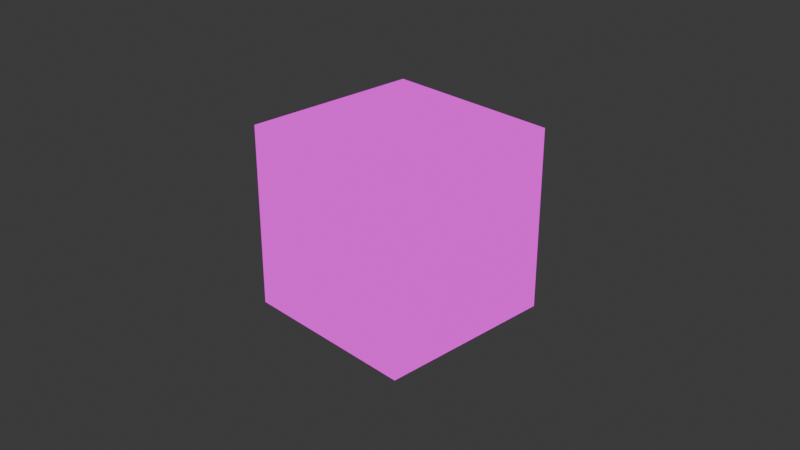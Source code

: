 # Source: grass_block.blend  (saved by Blender 5.1.29; exported with 4.5.12 LTS)
import bpy
from mathutils import Matrix  # noqa: F401  (used for matrix-valued properties, if any)

bpy.ops.wm.read_factory_settings(use_empty=True)
scene = bpy.context.scene
scene.name = 'Scene'

# ---- collections
col_collection = bpy.data.collections.new('Collection'); scene.collection.children.link(col_collection)

# ---- images (referenced by path relative to the original .blend; pixels are not part of the script)
import os
ASSET_DIR = os.environ.get("B2B_ASSET_DIR", "")  # directory of the original .blend (textures are referenced by path, not embedded)
HERE = os.path.dirname(os.path.abspath(__file__))  # packed textures are extracted next to this script under _unpacked/

def load_image(name, relpath, width, height, colorspace="sRGB"):
    """Load a texture the original file referenced (path relative to the .blend, or extracted next to this script)."""
    p = next((c for c in (os.path.join(HERE, relpath), os.path.join(ASSET_DIR, relpath)) if relpath and os.path.exists(c)), "")
    if p:
        img = bpy.data.images.load(p, check_existing=True)
        img.name = name
    else:  # same state as the original file: an image datablock whose file is absent (Cycles renders it pink)
        img = bpy.data.images.new(name, width, height)
        img.source = "FILE"
        img.filepath = "//" + (relpath or name)
    img.colorspace_settings.name = colorspace
    return img
img_grass_jpg_001 = load_image('grass.jpg.001', 'grass.jpg', 1024, 1024, 'sRGB')

# ---- materials (node trees are filled in below, after node groups)
mat_material = bpy.data.materials.new('Material')
mat_material.alpha_threshold = 0.0
mat_material.use_backface_culling_lightprobe_volume = False
mat_material.roughness = 0.5
mat_material.line_color = (0.0, 0.0, 0.0, 1.0)

# ---- material node trees
mat_material.use_nodes = True; mat_material.node_tree.nodes.clear()
_N = mat_material.node_tree.nodes; _L = mat_material.node_tree.links
n0 = _N.new('ShaderNodeOutputMaterial'); n0.name = 'Material Output'; n0.location = (200, 100)
n1 = _N.new('ShaderNodeBsdfPrincipled'); n1.name = 'Principled BSDF'; n1.location = (-200, 100)
n2 = _N.new('ShaderNodeTexImage'); n2.name = 'Image Texture'; n2.location = (-135, 467)
n2.image = img_grass_jpg_001
_L.new(n2.outputs[0], n0.inputs[0])
n0.is_active_output = True

# ---- world
world_world = bpy.data.worlds.new('World'); scene.world = world_world
world_world.use_nodes = True; world_world.node_tree.nodes.clear()
_N = world_world.node_tree.nodes; _L = world_world.node_tree.links
n0 = _N.new('ShaderNodeOutputWorld'); n0.name = 'World Output'; n0.location = (200, 100)
n1 = _N.new('ShaderNodeBackground'); n1.name = 'Background'; n1.location = (-200, 100)
n1.inputs[0].default_value = (0.05088, 0.05088, 0.05088, 1.0)
_L.new(n1.outputs[0], n0.inputs[0])
n0.is_active_output = True
world_world.color = (0.05088, 0.05088, 0.05088)
world_world.sun_shadow_jitter_overblur = 0.0

# ---- cameras
cam_camera = bpy.data.cameras.new('Camera')
cam_camera.clip_end = 100.0
cam_camera.ortho_scale = 7.314

# ---- lights
light_light = bpy.data.lights.new('Light', 'POINT')
light_light.energy = 1000.0
light_light.shadow_soft_size = 0.1

# ---- meshes
me_cube = bpy.data.meshes.new('Cube')
me_cube.from_pydata([(1.0, 1.0, 1.0), (1.0, 1.0, -1.0), (1.0, -1.0, 1.0), (1.0, -1.0, -1.0), (-1.0, 1.0, 1.0), (-1.0, 1.0, -1.0), (-1.0, -1.0, 1.0), (-1.0, -1.0, -1.0)], [], [(0, 4, 6, 2), (3, 2, 6, 7), (7, 6, 4, 5), (5, 1, 3, 7), (1, 0, 2, 3), (5, 4, 0, 1)])
_uv = me_cube.uv_layers.new(name='UVMap')
_uv.uv.foreach_set('vector', [0.5, 0.6667, 0.5, 1.0, 0.249, 1.0, 0.249, 0.6667, 0.249, 0.3333, 0.249, 0.6667, -0.001964, 0.6667, -0.001964, 0.3333, 1.002, 0.3333, 1.002, 0.6667, 0.751, 0.6667, 0.751, 0.3333, 0.5, 0.0, 0.5, 0.3333, 0.249, 0.3333, 0.249, 0.0, 0.5, 0.3333, 0.5, 0.6667, 0.249, 0.6667, 0.249, 0.3333, 0.751, 0.3333, 0.751, 0.6667, 0.5, 0.6667, 0.5, 0.3333])
me_cube.materials.append(mat_material)
me_cube.use_mirror_vertex_groups = False
me_cube.update()

# ---- objects
ob_cube = bpy.data.objects.new('Cube', me_cube)
ob_light = bpy.data.objects.new('Light', light_light)
ob_camera = bpy.data.objects.new('Camera', cam_camera)

# ---- transforms, parenting, visibility, modifiers, constraints
ob_cube.location = (0.0, 0.0, 0.0)
ob_cube.lock_rotations_4d = False
ob_cube.empty_display_type = 'ARROWS'
ob_cube.lineart.crease_threshold = 0.0
ob_light.location = (4.076, 1.005, 5.904)
ob_light.rotation_euler = (0.6503, 0.05522, 1.866)
ob_light.lock_rotations_4d = False
ob_light.empty_display_type = 'ARROWS'
ob_light.color = (0.0, 0.0, 0.0, 0.0)
ob_light.lineart.crease_threshold = 0.0
ob_camera.location = (7.359, -6.926, 4.958)
ob_camera.rotation_euler = (1.109, 0.0, 0.8149)
ob_camera.lock_rotations_4d = False
ob_camera.empty_display_type = 'ARROWS'
ob_camera.color = (0.0, 0.0, 0.0, 0.0)
ob_camera.display_type = 'WIRE'
ob_camera.lineart.crease_threshold = 0.0

# ---- collection membership
col_collection.objects.link(ob_cube)
col_collection.objects.link(ob_light)
col_collection.objects.link(ob_camera)

# ---- scene / render settings (as saved in the file)
scene.camera = ob_camera
scene.frame_start = 1; scene.frame_end = 250; scene.frame_set(1)
scene.render.engine = 'BLENDER_EEVEE_NEXT'
scene.render.bake_bias = 0.0
scene.render.bake_samples = 0
scene.cycles.sampling_pattern = 'TABULATED_SOBOL'
scene.eevee.use_volume_custom_range = False
bpy.context.view_layer.update()

